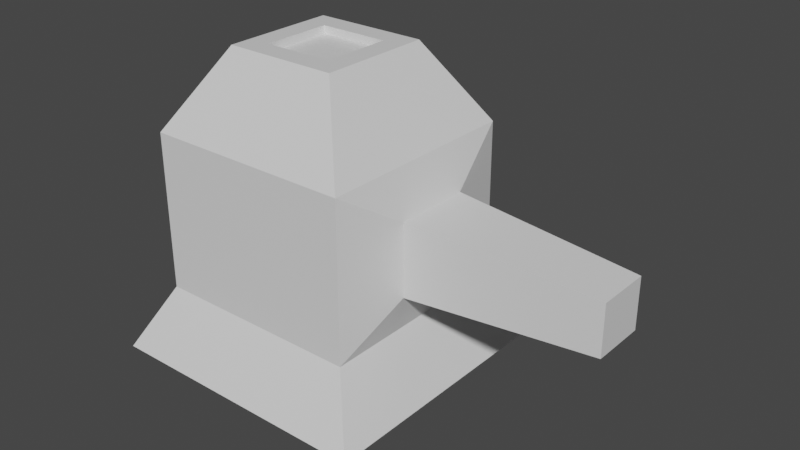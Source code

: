 # Source: sentry.blend  (saved by Blender 2.91.10; exported with 4.5.12 LTS)
import bpy
from mathutils import Matrix  # noqa: F401  (used for matrix-valued properties, if any)

bpy.ops.wm.read_factory_settings(use_empty=True)
scene = bpy.context.scene
scene.name = 'Scene'

# ---- collections
col_collection = bpy.data.collections.new('Collection'); scene.collection.children.link(col_collection)

# ---- materials (node trees are filled in below, after node groups)
mat_material = bpy.data.materials.new('Material')
mat_material.alpha_threshold = 0.0
mat_material.use_transparent_shadow = False
mat_material.line_color = (0.0, 0.0, 0.0, 1.0)

# ---- material node trees
mat_material.use_nodes = True; mat_material.node_tree.nodes.clear()
_N = mat_material.node_tree.nodes; _L = mat_material.node_tree.links
n0 = _N.new('ShaderNodeOutputMaterial'); n0.name = 'Material Output'; n0.location = (300, 300)
n1 = _N.new('ShaderNodeBsdfPrincipled'); n1.name = 'Principled BSDF'; n1.location = (10, 300)
n1.distribution = 'GGX'
n1.subsurface_method = 'BURLEY'
n1.inputs[2].default_value = 0.4
n1.inputs[3].default_value = 1.45
n1.inputs[27].default_value = (0.0, 0.0, 0.0, 1.0)
n1.inputs[28].default_value = 1.0
_L.new(n1.outputs[0], n0.inputs[0])
n0.is_active_output = True

# ---- world
world_world = bpy.data.worlds.new('World'); scene.world = world_world
world_world.use_nodes = True; world_world.node_tree.nodes.clear()
_N = world_world.node_tree.nodes; _L = world_world.node_tree.links
n0 = _N.new('ShaderNodeOutputWorld'); n0.name = 'World Output'; n0.location = (300, 300)
n1 = _N.new('ShaderNodeBackground'); n1.name = 'Background'; n1.location = (10, 300)
n1.inputs[0].default_value = (0.05088, 0.05088, 0.05088, 1.0)
_L.new(n1.outputs[0], n0.inputs[0])
n0.is_active_output = True
world_world.color = (0.05088, 0.05088, 0.05088)
world_world.use_sun_shadow = False
world_world.sun_shadow_jitter_overblur = 0.0

# ---- meshes
me_cube = bpy.data.meshes.new('Cube')
me_cube.from_pydata([(2.086, -0.6765, 3.347), (2.086, 0.6765, 3.347), (-1.839, -1.839, 4.092), (-0.6128, -0.6128, 5.463), (-1.839, 1.839, 4.092), (-0.6128, 0.6128, 5.463), (2.086, 0.6765, 2.079), (-1.839, 1.839, 1.334), (2.086, -0.6765, 2.079), (-1.839, -1.839, 1.334), (2.429, 2.429, 0.2097), (-2.429, 2.429, 0.2097), (2.429, -2.428, 0.2097), (-2.429, -2.428, 0.2097), (1.839, -1.839, 1.334), (1.839, 1.839, 1.334), (5.339, -0.4654, 3.149), (5.339, 0.4654, 3.149), (5.339, -0.4654, 2.277), (5.339, 0.4654, 2.277), (1.839, -1.839, 4.092), (0.6128, -0.6128, 5.463), (1.839, 1.839, 4.092), (0.6128, 0.6128, 5.463), (-1.0, -1.0, 5.463), (-1.0, 1.0, 5.463), (1.0, -1.0, 5.463), (1.0, 1.0, 5.463), (-0.6128, -0.6128, 5.33), (-0.6128, 0.6128, 5.33), (0.6128, -0.6128, 5.33), (0.6128, 0.6128, 5.33)], [], [(2, 4, 7, 9), (27, 22, 4, 25), (25, 4, 2, 24), (21, 23, 31, 30), (24, 2, 20, 26), (14, 9, 13, 12), (6, 1, 17, 19), (20, 2, 9, 14), (4, 22, 15, 7), (12, 13, 11, 10), (15, 14, 12, 10), (9, 7, 11, 13), (7, 15, 10, 11), (0, 1, 22, 20), (6, 8, 14, 15), (8, 0, 20, 14), (1, 6, 15, 22), (17, 16, 18, 19), (8, 6, 19, 18), (0, 8, 18, 16), (1, 0, 16, 17), (26, 20, 22, 27), (3, 5, 25, 24), (21, 3, 24, 26), (5, 23, 27, 25), (23, 21, 26, 27), (28, 30, 31, 29), (3, 21, 30, 28), (23, 5, 29, 31), (5, 3, 28, 29)])
_uv = me_cube.uv_layers.new(name='UVMap')
_uv.uv.foreach_set('vector', [0.625, 0.25, 0.625, 0.0, 0.625, 0.0, 0.625, 0.25, 0.375, 0.75, 0.625, 0.75, 0.625, 1.0, 0.375, 1.0, 0.375, 0.0, 0.625, 0.0, 0.625, 0.25, 0.375, 0.25, 0.3266, 0.5484, 0.3266, 0.7016, 0.3266, 0.7016, 0.3266, 0.5484, 0.375, 0.25, 0.625, 0.25, 0.625, 0.5, 0.375, 0.5, 0.625, 0.5, 0.625, 0.25, 0.625, 0.25, 0.625, 0.5, 0.625, 0.6993, 0.625, 0.6993, 0.625, 0.6993, 0.625, 0.6993, 0.625, 0.5, 0.625, 0.25, 0.625, 0.25, 0.625, 0.5, 0.625, 1.0, 0.625, 0.75, 0.625, 0.75, 0.625, 1.0, 0.625, 0.5, 0.875, 0.5, 0.875, 0.75, 0.625, 0.75, 0.625, 0.75, 0.625, 0.5, 0.625, 0.5, 0.625, 0.75, 0.625, 0.25, 0.625, 0.0, 0.625, 0.0, 0.625, 0.25, 0.625, 1.0, 0.625, 0.75, 0.625, 0.75, 0.625, 1.0, 0.625, 0.5507, 0.625, 0.6993, 0.625, 0.75, 0.625, 0.5, 0.625, 0.6993, 0.625, 0.5507, 0.625, 0.5, 0.625, 0.75, 0.625, 0.5507, 0.625, 0.5507, 0.625, 0.5, 0.625, 0.5, 0.625, 0.6993, 0.625, 0.6993, 0.625, 0.75, 0.625, 0.75, 0.625, 0.6993, 0.625, 0.5507, 0.625, 0.5507, 0.625, 0.6993, 0.625, 0.5507, 0.625, 0.6993, 0.625, 0.6993, 0.625, 0.5507, 0.625, 0.5507, 0.625, 0.5507, 0.625, 0.5507, 0.625, 0.5507, 0.625, 0.6993, 0.625, 0.5507, 0.625, 0.5507, 0.625, 0.6993, 0.375, 0.5, 0.625, 0.5, 0.625, 0.75, 0.375, 0.75, 0.1734, 0.5484, 0.1734, 0.7016, 0.125, 0.75, 0.125, 0.5, 0.3266, 0.5484, 0.1734, 0.5484, 0.125, 0.5, 0.375, 0.5, 0.1734, 0.7016, 0.3266, 0.7016, 0.375, 0.75, 0.125, 0.75, 0.3266, 0.7016, 0.3266, 0.5484, 0.375, 0.5, 0.375, 0.75, 0.1734, 0.5484, 0.3266, 0.5484, 0.3266, 0.7016, 0.1734, 0.7016, 0.1734, 0.5484, 0.3266, 0.5484, 0.3266, 0.5484, 0.1734, 0.5484, 0.3266, 0.7016, 0.1734, 0.7016, 0.1734, 0.7016, 0.3266, 0.7016, 0.1734, 0.7016, 0.1734, 0.5484, 0.1734, 0.5484, 0.1734, 0.7016])
me_cube.materials.append(mat_material)
me_cube.use_remesh_preserve_volume = False
me_cube.use_remesh_preserve_attributes = False
me_cube.use_mirror_vertex_groups = False
me_cube.update()

# ---- objects
ob_cube = bpy.data.objects.new('Cube', me_cube)

# ---- transforms, parenting, visibility, modifiers, constraints
ob_cube.location = (0.0, 0.0, -1.448)
ob_cube.scale = (0.6988, 0.6988, 0.6988)
ob_cube.lock_rotations_4d = False
ob_cube.empty_display_type = 'ARROWS'
ob_cube.lineart.crease_threshold = 0.0

# ---- collection membership
col_collection.objects.link(ob_cube)

# ---- scene / render settings (as saved in the file)
scene.frame_start = 1; scene.frame_end = 250; scene.frame_set(1)
scene.render.engine = 'BLENDER_EEVEE_NEXT'
scene.cycles.use_denoising = False
scene.cycles.samples = 128
scene.cycles.sampling_pattern = 'TABULATED_SOBOL'
scene.cycles.use_adaptive_sampling = False
scene.cycles.use_light_tree = False
scene.view_settings.view_transform = 'Filmic'
bpy.context.view_layer.update()

# ---- added for rendering (the .blend has no active camera and no usable light): camera, sun
cam_auto = bpy.data.cameras.new('AutoCamera')
cam_auto.lens = 50.0
cam_auto.sensor_width = 36.0
cam_auto.clip_end = 1000.0
ob_auto_camera = bpy.data.objects.new('AutoCamera', cam_auto)
scene.collection.objects.link(ob_auto_camera)
ob_auto_camera.location = (7.84449, -8.19303, 5.99618)
ob_auto_camera.rotation_euler = (1.09748, -7.21219e-08, 0.694738)
scene.camera = ob_auto_camera
light_auto_sun = bpy.data.lights.new('AutoSun', 'SUN')
light_auto_sun.energy = 3.0
light_auto_sun.angle = 0.0523599
ob_auto_sun = bpy.data.objects.new('AutoSun', light_auto_sun)
scene.collection.objects.link(ob_auto_sun)
ob_auto_sun.rotation_euler = (0.872665, 0.174533, 0.523599)
bpy.context.view_layer.update()
